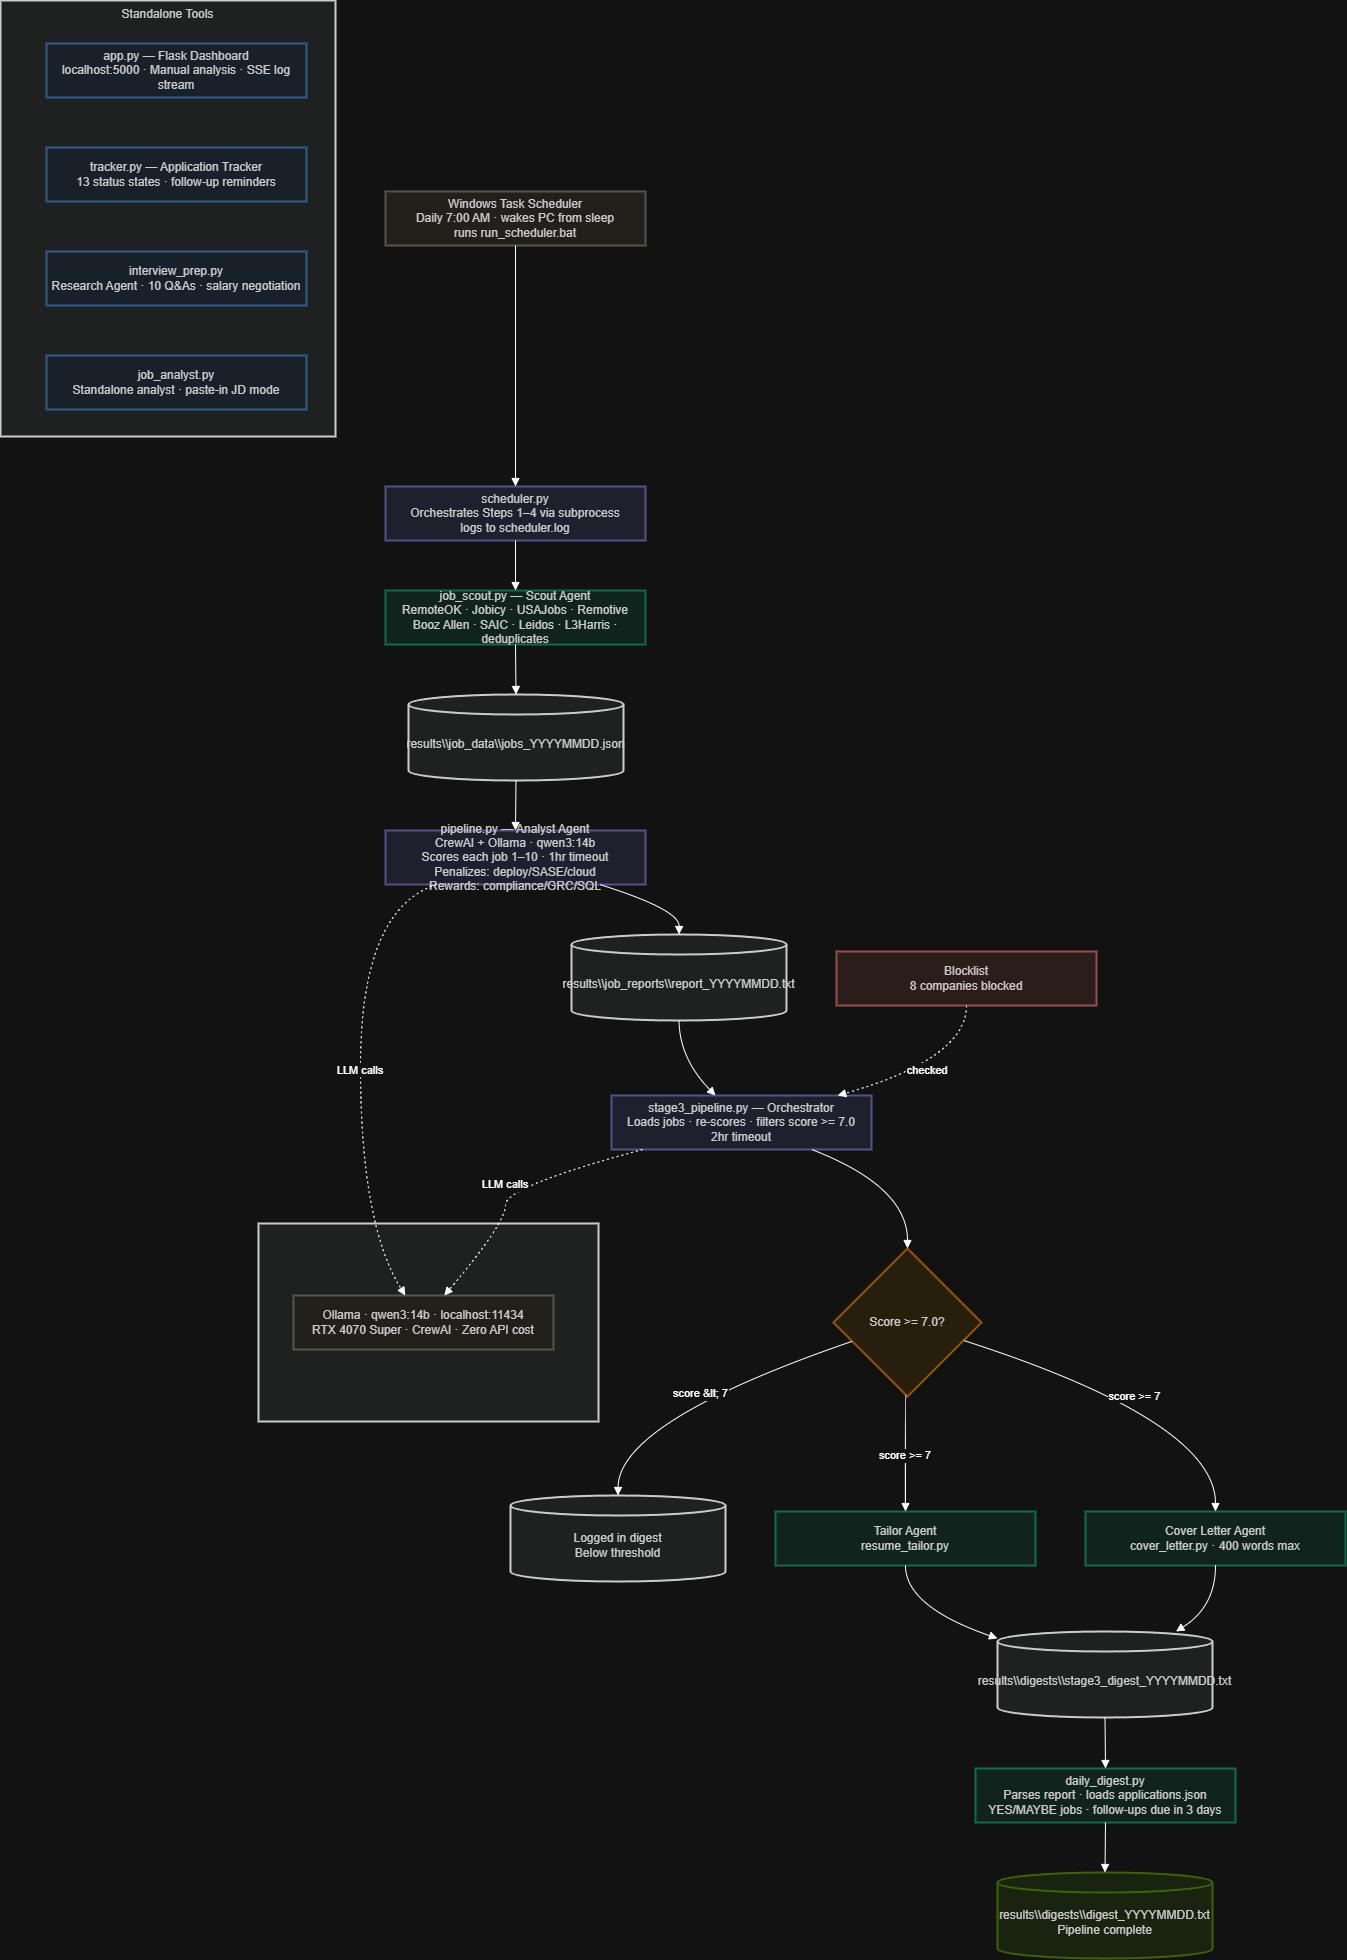

The diagram above was exported from draw.io. Its source (the exported page's mxGraphModel, read from the mxfile embedded in the PNG):
<mxGraphModel dx="3940" dy="2480" grid="1" gridSize="10" guides="1" tooltips="1" connect="1" arrows="1" fold="1" page="1" pageScale="1" pageWidth="850" pageHeight="1100" math="0" shadow="0">
  <root>
    <mxCell id="0" />
    <mxCell id="1" parent="0" />
    <mxCell id="3MAu906UBoh128nZ4Pwa-1" parent="1" style="whiteSpace=wrap;strokeWidth=2;fillColor=light-dark(#eeeeee,#1f2020);strokeColor=light-dark(#999999,#cccccc);fontColor=light-dark(#333333,#cccccc);" value="LLM Layer" vertex="1">
      <mxGeometry height="198" width="340" x="278" y="1243" as="geometry" />
    </mxCell>
    <mxCell id="3MAu906UBoh128nZ4Pwa-2" parent="1" style="whiteSpace=wrap;strokeWidth=2;verticalAlign=top;fillColor=light-dark(#eeeeee,#1f2020);strokeColor=light-dark(#999999,#cccccc);fontColor=light-dark(#333333,#cccccc);" value="Standalone Tools" vertex="1">
      <mxGeometry height="436" width="335" x="20" y="20" as="geometry" />
    </mxCell>
    <mxCell id="3MAu906UBoh128nZ4Pwa-3" parent="3MAu906UBoh128nZ4Pwa-2" style="whiteSpace=wrap;strokeWidth=2;fillColor=#E6F1FB;strokeColor=#85B7EB;fontColor=light-dark(#333333,#cccccc);" value="app.py — Flask Dashboard&#10;localhost:5000 · Manual analysis · SSE log stream" vertex="1">
      <mxGeometry height="54" width="260" x="46" y="43" as="geometry" />
    </mxCell>
    <mxCell id="3MAu906UBoh128nZ4Pwa-4" parent="3MAu906UBoh128nZ4Pwa-2" style="whiteSpace=wrap;strokeWidth=2;fillColor=#E6F1FB;strokeColor=#85B7EB;fontColor=light-dark(#333333,#cccccc);" value="tracker.py — Application Tracker&#10;13 status states · follow-up reminders" vertex="1">
      <mxGeometry height="54" width="260" x="46" y="147" as="geometry" />
    </mxCell>
    <mxCell id="3MAu906UBoh128nZ4Pwa-5" parent="3MAu906UBoh128nZ4Pwa-2" style="whiteSpace=wrap;strokeWidth=2;fillColor=#E6F1FB;strokeColor=#85B7EB;fontColor=light-dark(#333333,#cccccc);" value="interview_prep.py&#10;Research Agent · 10 Q&amp;As · salary negotiation" vertex="1">
      <mxGeometry height="54" width="260" x="46" y="251" as="geometry" />
    </mxCell>
    <mxCell id="3MAu906UBoh128nZ4Pwa-6" parent="3MAu906UBoh128nZ4Pwa-2" style="whiteSpace=wrap;strokeWidth=2;fillColor=#E6F1FB;strokeColor=#85B7EB;fontColor=light-dark(#333333,#cccccc);" value="job_analyst.py&#10;Standalone analyst · paste-in JD mode" vertex="1">
      <mxGeometry height="54" width="260" x="46" y="355" as="geometry" />
    </mxCell>
    <mxCell id="3MAu906UBoh128nZ4Pwa-7" parent="1" style="whiteSpace=wrap;strokeWidth=2;fillColor=#F1EFE8;strokeColor=#B4B2A9;fontColor=light-dark(#333333,#cccccc);" value="Windows Task Scheduler&#10;Daily 7:00 AM · wakes PC from sleep&#10;runs run_scheduler.bat" vertex="1">
      <mxGeometry height="54" width="260" x="405" y="211" as="geometry" />
    </mxCell>
    <mxCell id="3MAu906UBoh128nZ4Pwa-8" parent="1" style="whiteSpace=wrap;strokeWidth=2;fillColor=#EEEDFE;strokeColor=#AFA9EC;fontColor=light-dark(#333333,#cccccc);" value="scheduler.py&#10;Orchestrates Steps 1–4 via subprocess&#10;logs to scheduler.log" vertex="1">
      <mxGeometry height="54" width="260" x="405" y="506" as="geometry" />
    </mxCell>
    <mxCell id="3MAu906UBoh128nZ4Pwa-9" parent="1" style="whiteSpace=wrap;strokeWidth=2;fillColor=#E1F5EE;strokeColor=#5DCAA5;fontColor=light-dark(#333333,#cccccc);" value="job_scout.py — Scout Agent&#10;RemoteOK · Jobicy · USAJobs · Remotive&#10;Booz Allen · SAIC · Leidos · L3Harris · deduplicates" vertex="1">
      <mxGeometry height="54" width="260" x="405" y="610" as="geometry" />
    </mxCell>
    <mxCell id="3MAu906UBoh128nZ4Pwa-10" parent="1" style="shape=cylinder3;boundedLbl=1;backgroundOutline=1;size=10;strokeWidth=2;whiteSpace=wrap;fillColor=light-dark(#eeeeee,#1f2020);strokeColor=light-dark(#999999,#cccccc);fontColor=light-dark(#333333,#cccccc);" value="results\\job_data\\jobs_YYYYMMDD.json" vertex="1">
      <mxGeometry height="86" width="215" x="428" y="714" as="geometry" />
    </mxCell>
    <mxCell id="3MAu906UBoh128nZ4Pwa-11" parent="1" style="whiteSpace=wrap;strokeWidth=2;fillColor=#EEEDFE;strokeColor=#AFA9EC;fontColor=light-dark(#333333,#cccccc);" value="pipeline.py — Analyst Agent&#10;CrewAI + Ollama · qwen3:14b&#10;Scores each job 1–10 · 1hr timeout&#10;Penalizes: deploy/SASE/cloud&#10;Rewards: compliance/GRC/SQL" vertex="1">
      <mxGeometry height="54" width="260" x="405" y="850" as="geometry" />
    </mxCell>
    <mxCell id="3MAu906UBoh128nZ4Pwa-12" parent="1" style="shape=cylinder3;boundedLbl=1;backgroundOutline=1;size=10;strokeWidth=2;whiteSpace=wrap;fillColor=light-dark(#eeeeee,#1f2020);strokeColor=light-dark(#999999,#cccccc);fontColor=light-dark(#333333,#cccccc);" value="results\\job_reports\\report_YYYYMMDD.txt" vertex="1">
      <mxGeometry height="86" width="215" x="591" y="954" as="geometry" />
    </mxCell>
    <mxCell id="3MAu906UBoh128nZ4Pwa-13" parent="1" style="whiteSpace=wrap;strokeWidth=2;fillColor=#FCEBEB;strokeColor=#F09595;fontColor=light-dark(#333333,#cccccc);" value="Blocklist&#10;8 companies blocked" vertex="1">
      <mxGeometry height="54" width="260" x="856" y="971" as="geometry" />
    </mxCell>
    <mxCell id="3MAu906UBoh128nZ4Pwa-14" parent="1" style="whiteSpace=wrap;strokeWidth=2;fillColor=#EEEDFE;strokeColor=#AFA9EC;fontColor=light-dark(#333333,#cccccc);" value="stage3_pipeline.py — Orchestrator&#10;Loads jobs · re-scores · filters score &gt;= 7.0&#10;2hr timeout" vertex="1">
      <mxGeometry height="54" width="260" x="631" y="1115" as="geometry" />
    </mxCell>
    <mxCell id="3MAu906UBoh128nZ4Pwa-15" parent="1" style="rhombus;strokeWidth=2;whiteSpace=wrap;fillColor=#FAEEDA;strokeColor=#EF9F27;fontColor=light-dark(#333333,#cccccc);" value="Score &gt;= 7.0?" vertex="1">
      <mxGeometry height="148" width="148" x="853" y="1268" as="geometry" />
    </mxCell>
    <mxCell id="3MAu906UBoh128nZ4Pwa-16" parent="1" style="shape=cylinder3;boundedLbl=1;backgroundOutline=1;size=10;strokeWidth=2;whiteSpace=wrap;fillColor=light-dark(#eeeeee,#1f2020);strokeColor=light-dark(#999999,#cccccc);fontColor=light-dark(#333333,#cccccc);" value="Logged in digest&#10;Below threshold" vertex="1">
      <mxGeometry height="86" width="215" x="530" y="1515" as="geometry" />
    </mxCell>
    <mxCell id="3MAu906UBoh128nZ4Pwa-17" parent="1" style="whiteSpace=wrap;strokeWidth=2;fillColor=#E1F5EE;strokeColor=#5DCAA5;fontColor=light-dark(#333333,#cccccc);" value="Tailor Agent&#10;resume_tailor.py" vertex="1">
      <mxGeometry height="54" width="260" x="795" y="1531" as="geometry" />
    </mxCell>
    <mxCell id="3MAu906UBoh128nZ4Pwa-18" parent="1" style="whiteSpace=wrap;strokeWidth=2;fillColor=#E1F5EE;strokeColor=#5DCAA5;fontColor=light-dark(#333333,#cccccc);" value="Cover Letter Agent&#10;cover_letter.py · 400 words max" vertex="1">
      <mxGeometry height="54" width="260" x="1105" y="1531" as="geometry" />
    </mxCell>
    <mxCell id="3MAu906UBoh128nZ4Pwa-19" parent="1" style="shape=cylinder3;boundedLbl=1;backgroundOutline=1;size=10;strokeWidth=2;whiteSpace=wrap;fillColor=light-dark(#eeeeee,#1f2020);strokeColor=light-dark(#999999,#cccccc);fontColor=light-dark(#333333,#cccccc);" value="results\\digests\\stage3_digest_YYYYMMDD.txt" vertex="1">
      <mxGeometry height="86" width="215" x="1017" y="1651" as="geometry" />
    </mxCell>
    <mxCell id="3MAu906UBoh128nZ4Pwa-20" parent="1" style="whiteSpace=wrap;strokeWidth=2;fillColor=#E1F5EE;strokeColor=#5DCAA5;fontColor=light-dark(#333333,#cccccc);" value="daily_digest.py&#10;Parses report · loads applications.json&#10;YES/MAYBE jobs · follow-ups due in 3 days" vertex="1">
      <mxGeometry height="54" width="260" x="995" y="1788" as="geometry" />
    </mxCell>
    <mxCell id="3MAu906UBoh128nZ4Pwa-21" parent="1" style="shape=cylinder3;boundedLbl=1;backgroundOutline=1;size=10;strokeWidth=2;whiteSpace=wrap;fillColor=#EAF3DE;strokeColor=#97C459;fontColor=light-dark(#333333,#cccccc);" value="results\\digests\\digest_YYYYMMDD.txt&#10;Pipeline complete" vertex="1">
      <mxGeometry height="86" width="215" x="1017" y="1892" as="geometry" />
    </mxCell>
    <mxCell id="3MAu906UBoh128nZ4Pwa-22" parent="1" style="whiteSpace=wrap;strokeWidth=2;fillColor=#F1EFE8;strokeColor=#B4B2A9;fontColor=light-dark(#333333,#cccccc);" value="Ollama · qwen3:14b · localhost:11434&#10;RTX 4070 Super · CrewAI · Zero API cost" vertex="1">
      <mxGeometry height="54" width="260" x="313" y="1315" as="geometry" />
    </mxCell>
    <mxCell id="3MAu906UBoh128nZ4Pwa-23" edge="1" parent="1" source="3MAu906UBoh128nZ4Pwa-7" style="curved=1;startArrow=none;endArrow=block;exitX=0.5;exitY=1;entryX=0.5;entryY=0;rounded=0;" target="3MAu906UBoh128nZ4Pwa-8" value="">
      <mxGeometry relative="1" as="geometry">
        <Array as="points" />
      </mxGeometry>
    </mxCell>
    <mxCell id="3MAu906UBoh128nZ4Pwa-24" edge="1" parent="1" source="3MAu906UBoh128nZ4Pwa-8" style="curved=1;startArrow=none;endArrow=block;exitX=0.5;exitY=1;entryX=0.5;entryY=0;rounded=0;" target="3MAu906UBoh128nZ4Pwa-9" value="">
      <mxGeometry relative="1" as="geometry">
        <Array as="points" />
      </mxGeometry>
    </mxCell>
    <mxCell id="3MAu906UBoh128nZ4Pwa-25" edge="1" parent="1" source="3MAu906UBoh128nZ4Pwa-9" style="curved=1;startArrow=none;endArrow=block;exitX=0.5;exitY=1;entryX=0.5;entryY=0;rounded=0;" target="3MAu906UBoh128nZ4Pwa-10" value="">
      <mxGeometry relative="1" as="geometry">
        <Array as="points" />
      </mxGeometry>
    </mxCell>
    <mxCell id="3MAu906UBoh128nZ4Pwa-26" edge="1" parent="1" source="3MAu906UBoh128nZ4Pwa-10" style="curved=1;startArrow=none;endArrow=block;exitX=0.5;exitY=1;entryX=0.5;entryY=0.01;rounded=0;" target="3MAu906UBoh128nZ4Pwa-11" value="">
      <mxGeometry relative="1" as="geometry">
        <Array as="points" />
      </mxGeometry>
    </mxCell>
    <mxCell id="3MAu906UBoh128nZ4Pwa-27" edge="1" parent="1" source="3MAu906UBoh128nZ4Pwa-11" style="curved=1;startArrow=none;endArrow=block;exitX=0.83;exitY=1.01;entryX=0.5;entryY=0;rounded=0;" target="3MAu906UBoh128nZ4Pwa-12" value="">
      <mxGeometry relative="1" as="geometry">
        <Array as="points">
          <mxPoint x="699" y="929" />
        </Array>
      </mxGeometry>
    </mxCell>
    <mxCell id="3MAu906UBoh128nZ4Pwa-28" edge="1" parent="1" source="3MAu906UBoh128nZ4Pwa-12" style="curved=1;startArrow=none;endArrow=block;exitX=0.5;exitY=1.01;entryX=0.4;entryY=0;rounded=0;" target="3MAu906UBoh128nZ4Pwa-14" value="">
      <mxGeometry relative="1" as="geometry">
        <Array as="points">
          <mxPoint x="699" y="1078" />
        </Array>
      </mxGeometry>
    </mxCell>
    <mxCell id="3MAu906UBoh128nZ4Pwa-29" edge="1" parent="1" source="3MAu906UBoh128nZ4Pwa-13" style="curved=1;dashed=1;dashPattern=2 3;startArrow=none;endArrow=block;exitX=0.5;exitY=0.99;entryX=0.87;entryY=0;rounded=0;" target="3MAu906UBoh128nZ4Pwa-14" value="checked">
      <mxGeometry relative="1" as="geometry">
        <Array as="points">
          <mxPoint x="986" y="1078" />
        </Array>
      </mxGeometry>
    </mxCell>
    <mxCell id="3MAu906UBoh128nZ4Pwa-30" edge="1" parent="1" source="3MAu906UBoh128nZ4Pwa-14" style="curved=1;startArrow=none;endArrow=block;exitX=0.77;exitY=1;entryX=0.5;entryY=0;rounded=0;" target="3MAu906UBoh128nZ4Pwa-15" value="">
      <mxGeometry relative="1" as="geometry">
        <Array as="points">
          <mxPoint x="927" y="1206" />
        </Array>
      </mxGeometry>
    </mxCell>
    <mxCell id="3MAu906UBoh128nZ4Pwa-31" edge="1" parent="1" source="3MAu906UBoh128nZ4Pwa-15" style="curved=1;startArrow=none;endArrow=block;exitX=0;exitY=0.67;entryX=0.5;entryY=0;rounded=0;" target="3MAu906UBoh128nZ4Pwa-16" value="score &amp;lt; 7">
      <mxGeometry relative="1" as="geometry">
        <Array as="points">
          <mxPoint x="638" y="1441" />
        </Array>
      </mxGeometry>
    </mxCell>
    <mxCell id="3MAu906UBoh128nZ4Pwa-32" edge="1" parent="1" source="3MAu906UBoh128nZ4Pwa-15" style="curved=1;startArrow=none;endArrow=block;exitX=0.49;exitY=1;entryX=0.5;entryY=0;rounded=0;" target="3MAu906UBoh128nZ4Pwa-17" value="score &gt;= 7">
      <mxGeometry relative="1" as="geometry">
        <Array as="points">
          <mxPoint x="925" y="1441" />
        </Array>
      </mxGeometry>
    </mxCell>
    <mxCell id="3MAu906UBoh128nZ4Pwa-33" edge="1" parent="1" source="3MAu906UBoh128nZ4Pwa-15" style="curved=1;startArrow=none;endArrow=block;exitX=1;exitY=0.66;entryX=0.5;entryY=0;rounded=0;" target="3MAu906UBoh128nZ4Pwa-18" value="score &gt;= 7">
      <mxGeometry relative="1" as="geometry">
        <Array as="points">
          <mxPoint x="1235" y="1441" />
        </Array>
      </mxGeometry>
    </mxCell>
    <mxCell id="3MAu906UBoh128nZ4Pwa-34" edge="1" parent="1" source="3MAu906UBoh128nZ4Pwa-17" style="curved=1;startArrow=none;endArrow=block;exitX=0.5;exitY=1;entryX=0;entryY=0.08;rounded=0;" target="3MAu906UBoh128nZ4Pwa-19" value="">
      <mxGeometry relative="1" as="geometry">
        <Array as="points">
          <mxPoint x="925" y="1626" />
        </Array>
      </mxGeometry>
    </mxCell>
    <mxCell id="3MAu906UBoh128nZ4Pwa-35" edge="1" parent="1" source="3MAu906UBoh128nZ4Pwa-18" style="curved=1;startArrow=none;endArrow=block;exitX=0.5;exitY=1;entryX=0.83;entryY=0;rounded=0;" target="3MAu906UBoh128nZ4Pwa-19" value="">
      <mxGeometry relative="1" as="geometry">
        <Array as="points">
          <mxPoint x="1235" y="1626" />
        </Array>
      </mxGeometry>
    </mxCell>
    <mxCell id="3MAu906UBoh128nZ4Pwa-36" edge="1" parent="1" source="3MAu906UBoh128nZ4Pwa-19" style="curved=1;startArrow=none;endArrow=block;exitX=0.5;exitY=1.01;entryX=0.5;entryY=0;rounded=0;" target="3MAu906UBoh128nZ4Pwa-20" value="">
      <mxGeometry relative="1" as="geometry">
        <Array as="points" />
      </mxGeometry>
    </mxCell>
    <mxCell id="3MAu906UBoh128nZ4Pwa-37" edge="1" parent="1" source="3MAu906UBoh128nZ4Pwa-20" style="curved=1;startArrow=none;endArrow=block;exitX=0.5;exitY=1;entryX=0.5;entryY=0;rounded=0;" target="3MAu906UBoh128nZ4Pwa-21" value="">
      <mxGeometry relative="1" as="geometry">
        <Array as="points" />
      </mxGeometry>
    </mxCell>
    <mxCell id="3MAu906UBoh128nZ4Pwa-38" edge="1" parent="1" source="3MAu906UBoh128nZ4Pwa-11" style="curved=1;dashed=1;dashPattern=2 3;startArrow=none;endArrow=block;exitX=0.19;exitY=1.01;entryX=0.43;entryY=0;rounded=0;" target="3MAu906UBoh128nZ4Pwa-22" value="LLM calls">
      <mxGeometry relative="1" as="geometry">
        <Array as="points">
          <mxPoint x="380" y="929" />
          <mxPoint x="380" y="1243" />
        </Array>
      </mxGeometry>
    </mxCell>
    <mxCell id="3MAu906UBoh128nZ4Pwa-39" edge="1" parent="1" source="3MAu906UBoh128nZ4Pwa-14" style="curved=1;dashed=1;dashPattern=2 3;startArrow=none;endArrow=block;exitX=0.12;exitY=1;entryX=0.58;entryY=0;rounded=0;" target="3MAu906UBoh128nZ4Pwa-22" value="LLM calls">
      <mxGeometry relative="1" as="geometry">
        <Array as="points">
          <mxPoint x="525" y="1206" />
          <mxPoint x="525" y="1243" />
        </Array>
      </mxGeometry>
    </mxCell>
  </root>
</mxGraphModel>